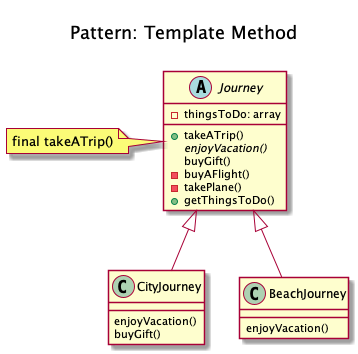

The diagram above was rendered by PlantUML. Its source (embedded in the PNG):
@startuml
    Title <size:20>\nPattern: Template Method\n

    class CityJourney extends Journey {
enjoyVacation()
buyGift()
    }

    class BeachJourney extends Journey {
enjoyVacation()
    }

    abstract class Journey {
        - thingsToDo: array
        + takeATrip()
{abstract} enjoyVacation()
buyGift()
        - buyAFlight()
        - takePlane()
        + getThingsToDo()
    }
    note left: final takeATrip()
@enduml